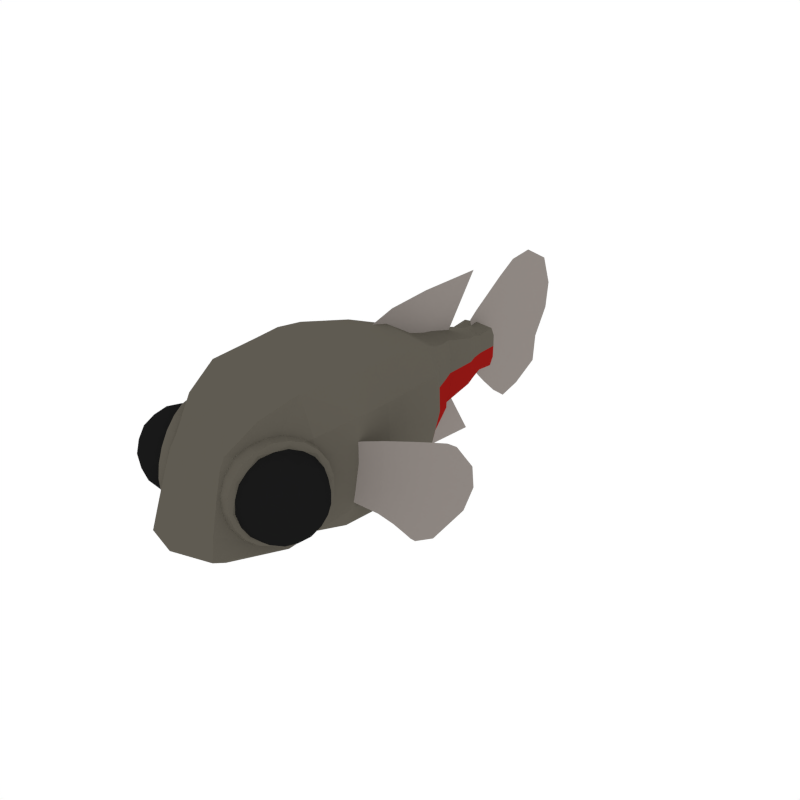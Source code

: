 # Source: Tetra.blend  (saved by Blender 2.79.0; exported with 4.5.12 LTS)
import bpy
from mathutils import Matrix  # noqa: F401  (used for matrix-valued properties, if any)

bpy.ops.wm.read_factory_settings(use_empty=True)
scene = bpy.context.scene
scene.name = 'Scene'

# ---- collections
col_collection_1 = bpy.data.collections.new('Collection 1'); scene.collection.children.link(col_collection_1)

# ---- materials (node trees are filled in below, after node groups)
mat_tetra_fins = bpy.data.materials.new('Tetra_Fins')
mat_tetra_fins.alpha_threshold = 0.0
mat_tetra_fins.diffuse_color = (0.2756, 0.2455, 0.2261, 1.0)
mat_tetra_fins.roughness = 0.5
mat_tetra_main = bpy.data.materials.new('Tetra_Main')
mat_tetra_main.alpha_threshold = 0.0
mat_tetra_main.diffuse_color = (0.1155, 0.1048, 0.08395, 1.0)
mat_tetra_main.roughness = 0.5
mat_tetra_light = bpy.data.materials.new('Tetra_Light')
mat_tetra_light.alpha_threshold = 0.0
mat_tetra_light.diffuse_color = (0.2756, 0.008859, 0.007278, 1.0)
mat_tetra_light.roughness = 0.5
mat_eyes = bpy.data.materials.new('Eyes')
mat_eyes.alpha_threshold = 0.0
mat_eyes.diffuse_color = (0.009965, 0.009965, 0.009965, 1.0)
mat_eyes.roughness = 0.5

# ---- material node trees

# ---- world
world_world = bpy.data.worlds.new('World'); scene.world = world_world
world_world.color = (1.0, 1.0, 1.0)
world_world.use_sun_shadow = False
world_world.sun_shadow_jitter_overblur = 0.0
world_world.cycles.sampling_method = 'NONE'
world_world.cycles.sample_map_resolution = 256

# ---- meshes
me_cube_126 = bpy.data.meshes.new('Cube.126')
me_cube_126.from_pydata([(1.296, 0.001064, 0.2494), (1.298, -0.02395, -0.281), (1.073, -0.1865, -0.654), (1.343, 0.01513, -0.0847), (1.161, -0.125, -0.5571), (1.345, 0.02433, 0.0825), (1.047, -0.1589, 0.2455), (1.039, -0.1707, 0.1114), (0.979, -0.2336, -0.3886), (1.028, -0.1835, -0.01468), (0.9508, -0.2587, -0.5264), (1.012, -0.201, -0.1581), (0.7085, -0.364, 0.2151), (0.7074, -0.3701, 0.1061), (0.7071, -0.38, -0.08896), (0.714, -0.384, -0.2603), (0.7025, -0.3971, -0.3728), (0.7065, -0.3754, 0.01239), (1.107, -0.1657, -0.6762), (1.431, 0.05782, -0.3519), (1.472, 0.105, 0.05804), (1.359, 0.0407, 0.2243), (1.489, 0.1061, -0.1308), (1.232, -0.08355, -0.6381), (1.08, -0.1728, -0.4745), (1.192, -0.08001, -0.04412), (1.03, -0.2121, -0.6071), (1.16, -0.1091, -0.2148), (1.205, -0.06473, 0.1019), (1.202, -0.05927, 0.2494), (0.8569, -0.3048, -0.3127), (0.8632, -0.2852, 0.004026), (0.8694, -0.2698, 0.2351), (0.8405, -0.3218, -0.4393), (0.8597, -0.2934, -0.1148), (0.8665, -0.2777, 0.1122), (0.5605, -0.4671, -0.2196), (0.554, -0.4597, 0.01559), (0.5939, -0.4291, 0.1846), (0.5902, -0.4565, -0.3198), (0.5546, -0.4637, -0.07182), (0.5548, -0.4552, 0.09639), (-1.296, 0.001064, 0.2494), (-1.298, -0.02395, -0.281), (-1.073, -0.1865, -0.654), (-1.343, 0.01513, -0.0847), (-1.161, -0.125, -0.5571), (-1.345, 0.02433, 0.0825), (-1.047, -0.1589, 0.2455), (-1.039, -0.1707, 0.1114), (-0.979, -0.2336, -0.3886), (-1.028, -0.1835, -0.01468), (-0.9508, -0.2587, -0.5264), (-1.012, -0.201, -0.1581), (-0.7085, -0.364, 0.2151), (-0.7074, -0.3701, 0.1061), (-0.7071, -0.38, -0.08896), (-0.714, -0.384, -0.2603), (-0.7025, -0.3971, -0.3728), (-0.7065, -0.3754, 0.01239), (-1.107, -0.1657, -0.6762), (-1.431, 0.05782, -0.3519), (-1.472, 0.105, 0.05804), (-1.359, 0.0407, 0.2243), (-1.489, 0.1061, -0.1308), (-1.232, -0.08355, -0.6381), (-1.08, -0.1728, -0.4745), (-1.192, -0.08001, -0.04412), (-1.03, -0.2121, -0.6071), (-1.16, -0.1091, -0.2148), (-1.205, -0.06473, 0.1019), (-1.202, -0.05927, 0.2494), (-0.8569, -0.3048, -0.3127), (-0.8632, -0.2852, 0.004026), (-0.8694, -0.2698, 0.2351), (-0.8405, -0.3218, -0.4393), (-0.8597, -0.2934, -0.1148), (-0.8665, -0.2777, 0.1122), (-0.5605, -0.4671, -0.2196), (-0.554, -0.4597, 0.01559), (-0.5939, -0.4291, 0.1846), (-0.5902, -0.4565, -0.3198), (-0.5546, -0.4637, -0.07182), (-0.5548, -0.4552, 0.09639), (0.3412, 1.153, -0.2159), (0.6873, -0.29, 0.426), (0.4696, -1.121, 0.3389), (0.1711, 1.998, -0.101), (0.1711, 1.998, 0.1111), (0.5706, -1.036, -0.2071), (0.6579, -0.4039, -0.4111), (0.3445, 1.113, 0.2385), (0.5624, 0.7424, -0.3347), (0.5506, -0.29, 0.7385), (0.5969, -0.7556, -0.2917), (0.3282, -1.644, -0.197), (0.5799, -1.101, -0.4889), (0.3872, -1.177, 0.6176), (0.2246, 1.77, -0.1336), (0.2824, 1.231, -0.3821), (0.2902, 1.113, 0.4124), (0.1711, 2.215, -0.111), (0.1634, 1.998, 0.1906), (0.1634, 1.998, -0.1805), (0.5806, -0.4344, -0.6038), (0.7027, -0.01589, -0.4129), (0.5624, 0.7937, 0.3272), (0.6109, -0.8051, 0.3961), (0.2854, -1.494, 0.2875), (0.2246, 1.77, 0.1437), (0.1711, 2.215, 0.1212), (0.7027, -0.01589, 0.4302), (0.1711, 1.998, 0.00507), (0.5436, -0.9803, 0.07975), (0.6875, -0.4263, 0.009114), (0.3444, 1.108, 0.005423), (0.5764, -0.781, -0.4846), (0.4932, -0.8227, 0.7506), (0.4568, 0.6846, -0.5685), (0.4568, 0.7794, 0.588), (0.2752, -1.435, 0.3801), (0.3552, -1.564, -0.4729), (0.2031, 1.77, -0.2375), (0.2035, 1.77, 0.2477), (0.1634, 2.182, -0.1981), (0.1634, 2.182, 0.2082), (0.5627, -0.03982, -0.6545), (0.5627, -0.01589, 0.7463), (0.5624, 0.8512, -0.05242), (0.6109, -0.7958, 0.02948), (0.3006, -1.55, 0.1213), (0.2246, 1.77, 0.00507), (0.1711, 2.218, 0.00507), (0.721, -0.02286, 0.006971), (0.2208, 1.442, -0.1823), (0.2234, 1.442, 0.1925), (0.1815, 1.442, -0.3223), (0.1872, 1.442, 0.3323), (0.2237, 1.442, 0.005077), (0.3552, -1.695, -0.4066), (0.6753, 0.2433, 0.4131), (0.6753, 0.2433, -0.3984), (0.54, 0.2187, -0.6266), (0.54, 0.2433, 0.7173), (0.6785, 0.2422, 0.007066), (0.2355, 1.305, 0.3576), (0.2769, 1.329, -0.1885), (0.2769, 1.305, 0.207), (0.2355, 1.377, -0.3338), (0.2769, 1.302, 0.005631), (0.1905, 1.875, -0.1227), (0.1905, 1.875, 0.1328), (0.1772, 1.875, 0.2287), (0.1772, 1.875, -0.2185), (0.1905, 1.875, 0.00507), (-0.3412, 1.153, -0.2159), (-0.6873, -0.29, 0.426), (0.0, -1.085, -0.5523), (0.0, -0.4464, -0.7294), (0.0, -0.4263, 0.8498), (0.0, -1.186, 0.6797), (-0.4696, -1.121, 0.3389), (0.0, 1.998, 0.2171), (-3.335e-10, 1.257, -0.4359), (-2.611e-10, 1.113, 0.4681), (-0.1711, 1.998, -0.101), (0.0, 1.998, -0.207), (-0.1711, 1.998, 0.1111), (-0.5706, -1.036, -0.2071), (0.0, -1.781, -0.1612), (-0.6579, -0.4039, -0.4111), (-0.3445, 1.113, 0.2385), (0.0, 0.6701, -0.6491), (0.0, 0.7794, 0.6703), (-0.5624, 0.7424, -0.3347), (-0.5506, -0.29, 0.7385), (-0.5969, -0.7556, -0.2917), (0.0, -0.8278, -0.5723), (0.0, -0.8205, 0.8414), (-0.3282, -1.644, -0.197), (0.0, -1.629, -0.4421), (0.0, -1.491, 0.4136), (-0.5799, -1.101, -0.4889), (-0.3872, -1.177, 0.6176), (-2.908e-11, 1.77, -0.2722), (0.0, 1.77, 0.2823), (-0.2246, 1.77, -0.1336), (-0.2824, 1.231, -0.3821), (-0.2902, 1.113, 0.4124), (0.0, 2.155, -0.2271), (0.0, 2.155, 0.2372), (-0.1711, 2.215, -0.111), (-0.1634, 1.998, 0.1906), (-0.1634, 1.998, -0.1805), (-0.5806, -0.4344, -0.6038), (0.0, -0.01589, 0.8515), (0.0, -0.03982, -0.7597), (-0.7027, -0.01589, -0.4129), (-0.5624, 0.7937, 0.3272), (-0.6109, -0.8051, 0.3961), (-0.2854, -1.494, 0.2875), (-0.2246, 1.77, 0.1437), (-0.1711, 2.215, 0.1212), (0.0, 2.212, -0.1843), (-0.7027, -0.01589, 0.4302), (-0.1711, 1.998, 0.00507), (0.0, 2.244, -0.1128), (-0.5436, -0.9803, 0.07975), (0.0, -1.666, 0.1331), (-0.6875, -0.4263, 0.009114), (-0.3444, 1.108, 0.005423), (-0.5764, -0.781, -0.4846), (-0.4932, -0.8227, 0.7506), (-0.4568, 0.6846, -0.5685), (-0.4568, 0.7794, 0.588), (-0.2752, -1.435, 0.3801), (-0.3552, -1.564, -0.4729), (-0.2031, 1.77, -0.2375), (-0.2035, 1.77, 0.2477), (-0.1634, 2.182, -0.1981), (-0.1634, 2.182, 0.2082), (0.0, 2.247, 0.004048), (0.0, 2.244, 0.1208), (-0.5627, -0.03982, -0.6545), (-0.5627, -0.01589, 0.7463), (-0.5624, 0.8512, -0.05242), (-0.6109, -0.7958, 0.02948), (-0.3006, -1.55, 0.1213), (-0.2246, 1.77, 0.00507), (-0.1711, 2.218, 0.00507), (0.0, 2.212, 0.2045), (-0.721, -0.02286, 0.006971), (-0.2208, 1.442, -0.1823), (-4.207e-10, 1.442, -0.3675), (-3.415e-10, 1.442, 0.3781), (-0.2234, 1.442, 0.1925), (-0.1815, 1.442, -0.3223), (-0.1872, 1.442, 0.3323), (-0.2237, 1.442, 0.005077), (0.0, -1.817, -0.3854), (-0.3552, -1.695, -0.4066), (0.0, -1.585, 0.3051), (0.0, 0.2433, 0.8187), (0.0, 0.2187, -0.7279), (-0.6753, 0.2433, 0.4131), (-0.6753, 0.2433, -0.3984), (-0.54, 0.2187, -0.6266), (-0.54, 0.2433, 0.7173), (-0.6785, 0.2422, 0.007066), (-0.2355, 1.305, 0.3576), (-0.2769, 1.329, -0.1885), (-4.349e-10, 1.393, -0.3808), (-4.349e-10, 1.305, 0.4059), (-0.2769, 1.305, 0.207), (-0.2355, 1.377, -0.3338), (-0.2769, 1.302, 0.005631), (0.0, 1.875, 0.2606), (-0.1905, 1.875, -0.1227), (0.0, 1.875, -0.2505), (-0.1905, 1.875, 0.1328), (-0.1772, 1.875, 0.2287), (-0.1772, 1.875, -0.2185), (-0.1905, 1.875, 0.00507), (-0.00161, 2.22, -0.2863), (-0.00161, 2.22, 0.1132), (-0.00161, 2.207, 0.2216), (-0.00161, 2.238, -0.2122), (-0.00161, 2.148, 0.3664), (-0.00161, 2.235, -0.1086), (-0.00161, 2.179, 0.3128), (-0.00161, 2.2, -0.3569), (-0.00161, 2.229, 0.003907), (-0.00161, 2.536, 0.6126), (-0.00161, 2.761, -0.4198), (-0.00161, 2.815, 0.4321), (-0.00161, 2.609, -0.5447), (-0.00161, 2.773, -0.2126), (-0.00161, 2.873, 0.2061), (-0.00161, 2.656, 0.5813), (-0.00161, 2.499, -0.6495), (-0.00161, 2.858, 0.0001647), (-0.00161, 2.137, -0.2747), (-0.00161, 2.186, -0.1517), (-0.00161, 2.169, 0.005027), (-0.00161, 2.125, 0.1618), (-0.00161, 2.049, 0.2924), (-0.00161, 2.681, -0.7785), (-0.00161, 3.232, -0.5668), (-0.00161, 3.425, -0.002458), (-0.00161, 3.34, 0.5829), (-0.00161, 2.749, 0.7318), (-0.00161, 2.068, 0.2209), (-0.00161, 3.022, 0.7579), (-0.00161, 2.15, 0.08588), (-0.00161, 3.457, 0.2717), (-0.00161, 2.181, -0.07528), (-0.00161, 3.257, -0.2833), (-0.00161, 2.151, -0.2058), (-0.00161, 2.928, -0.7227), (-0.00161, 2.352, -0.3912), (-0.00161, 2.397, -0.1513), (-0.00161, 2.418, 0.1501), (-0.00161, 2.354, 0.426), (-0.00161, 2.316, 0.4726), (-0.00161, 2.32, -0.4807), (-0.00161, 2.395, -0.2943), (-0.00161, 2.417, 0.002412), (-0.00161, 2.4, 0.3041), (-1.894e-10, 1.525, -0.4301), (-1.894e-10, 1.592, -0.6497), (-1.894e-10, 1.459, -0.2106), (-1.894e-10, 1.658, -0.8692), (-4.798e-11, 1.887, -0.6617), (-4.798e-11, 1.743, -0.4231), (-3.263e-10, 1.306, -0.638), (-3.263e-10, 1.315, -0.4369), (-2.608e-10, 0.8411, -0.3951), (-2.608e-10, 0.6319, -0.5079), (-4.024e-10, 0.9492, -0.5928), (-4.024e-10, 1.08, -0.4201), (-4.024e-10, 1.211, -0.2474), (-3.263e-10, 1.324, -0.2358), (-4.798e-11, 1.599, -0.1845), (-2.608e-10, 1.05, -0.2824), (-4.024e-10, 0.8183, -0.7655), (-3.263e-10, 1.297, -0.839), (-4.798e-11, 2.031, -0.9003), (-2.608e-10, 0.4227, -0.6206), (-2.608e-10, 0.4493, 0.6878), (-4.798e-11, 2.077, 0.8079), (-3.263e-10, 1.341, 0.8192), (-4.024e-10, 0.8572, 0.7931), (-2.608e-10, 1.041, 0.2895), (-4.798e-11, 1.577, 0.1381), (-3.263e-10, 1.309, 0.2162), (-4.024e-10, 1.197, 0.2389), (-4.024e-10, 1.084, 0.4236), (-4.024e-10, 0.9705, 0.6084), (-2.608e-10, 0.6464, 0.555), (-2.608e-10, 0.8435, 0.4223), (-3.263e-10, 1.319, 0.4172), (-3.263e-10, 1.33, 0.6182), (-4.798e-11, 1.743, 0.3614), (-4.798e-11, 1.91, 0.5847), (-1.894e-10, 1.703, 0.8136), (-1.894e-10, 1.44, 0.1778), (-1.894e-10, 1.616, 0.6017), (-1.894e-10, 1.528, 0.3897), (0.9041, -1.247, 0.1644), (0.8798, -0.9832, 0.1797), (0.8623, -1.364, 0.1097), (0.8799, -1.357, -0.02524), (0.9327, -1.234, -0.05392), (0.7991, -0.8735, 0.1753), (0.6405, -1.208, 0.3868), (0.5478, -1.511, 0.1027), (0.649, -1.365, -0.284), (0.8045, -0.9706, -0.2395), (0.7057, -0.886, 0.2737), (0.5321, -1.288, 0.368), (0.483, -1.511, -0.01721), (0.6241, -1.249, -0.3443), (0.7638, -0.8608, -0.1698), (0.7187, -1.037, -0.3146), (0.7326, -1.168, -0.3259), (0.5497, -1.431, -0.2262), (0.5764, -1.499, -0.1156), (0.4926, -1.456, 0.2099), (0.5728, -1.398, 0.2983), (0.6281, -1.076, 0.3869), (0.7287, -1.003, 0.3389), (0.769, -0.8156, 0.05975), (0.8286, -0.8607, -0.0499), (0.8944, -1.038, -0.1627), (0.9005, -1.171, -0.1659), (0.8245, -1.235, -0.254), (0.7717, -1.357, -0.2254), (0.795, -1.416, -0.1085), (0.699, -1.491, -0.05657), (0.6813, -1.499, 0.07834), (0.7596, -1.431, 0.1613), (0.7063, -1.385, 0.274), (0.9093, -0.9704, -0.04555), (0.9304, -1.035, 0.06846), (0.9477, -1.167, 0.06326), (0.7481, -1.268, 0.3287), (0.8433, -1.196, 0.2707), (0.8363, -1.064, 0.2808), (0.5841, -1.239, -0.3719), (0.4919, -1.439, -0.2521), (0.6789, -0.9998, -0.3471), (0.4316, -1.526, -0.0186), (0.4855, -1.281, 0.404), (0.7369, -0.7521, 0.06531), (0.7394, -0.8123, -0.1853), (0.5798, -1.042, 0.4299), (0.6759, -0.8398, 0.3006), (0.4288, -1.466, 0.2327), (0.6713, -0.7496, -0.2159), (0.3264, -1.477, 0.2471), (0.6016, -0.7795, 0.3228), (0.496, -1.227, -0.4181), (0.4946, -1.005, 0.4669), (0.6014, -0.96, -0.39), (0.3294, -1.544, -0.03284), (0.6696, -0.6817, 0.06065), (0.3957, -1.447, -0.2908), (0.3894, -1.271, 0.438), (0.8863, -1.31, 0.1437), (0.8661, -1.025, 0.232), (0.6993, -1.235, 0.364), (0.8462, -0.9235, 0.1755), (0.9102, -1.006, -0.1041), (0.8733, -1.369, 0.04203), (0.6163, -1.51, 0.09699), (0.9111, -1.299, -0.04573), (0.7118, -1.369, -0.2565), (0.8539, -1.006, -0.2081), (0.7528, -0.8713, 0.2259), (0.5834, -1.246, 0.3852), (0.5099, -1.517, 0.04574), (0.633, -1.311, -0.3215), (0.7838, -0.9112, -0.2119), (0.7346, -1.33, 0.3035), (0.9321, -1.204, 0.1189), (0.785, -1.036, 0.3175), (0.8749, -0.9111, -0.04352), (0.9474, -1.197, 0.001751), (0.6974, -1.499, 0.01157), (0.6405, -1.4, 0.2872), (0.8059, -1.299, -0.2403), (0.6411, -1.5, -0.09248), (0.7854, -1.198, -0.2957), (0.7968, -0.8523, -0.1102), (0.715, -0.9411, 0.3137), (0.5471, -1.348, 0.3377), (0.5252, -1.51, -0.07136), (0.677, -1.206, -0.3419), (0.7311, -0.8343, -0.1786), (0.5855, -1.236, -0.3567), (0.4406, -1.507, -0.02098), (0.4915, -1.276, 0.3775), (0.671, -0.8603, 0.28), (0.6768, -1.012, -0.3313), (0.7665, -1.0, -0.2807), (0.7277, -1.105, -0.324), (0.5007, -1.425, -0.2407), (0.6018, -1.4, -0.2599), (0.5636, -1.471, -0.1713), (0.4411, -1.45, 0.2155), (0.5207, -1.49, 0.156), (0.5339, -1.43, 0.2592), (0.5829, -1.052, 0.4008), (0.6355, -1.144, 0.392), (0.682, -1.037, 0.3667), (0.7305, -0.7799, 0.05826), (0.7877, -0.8417, 0.1213), (0.8033, -0.835, 0.00251), (0.9019, -1.101, -0.1667), (0.9221, -1.205, -0.1093), (0.865, -1.205, -0.2149), (0.7859, -1.389, -0.1719), (0.843, -1.388, -0.06629), (0.7475, -1.459, -0.08282), (0.721, -1.471, 0.1195), (0.8164, -1.4, 0.1361), (0.7341, -1.411, 0.2228), (0.9243, -0.9995, 0.009041), (0.9088, -1.006, 0.1279), (0.9446, -1.103, 0.06645), (0.7969, -1.235, 0.3048), (0.8792, -1.223, 0.2181), (0.8434, -1.127, 0.2795), (0.7368, -0.7868, -0.1957), (0.5707, -1.241, -0.3919), (0.4098, -1.546, -0.01943), (0.4671, -1.285, 0.43), (0.6696, -0.8157, 0.32), (0.6715, -0.9868, -0.3655), (0.4735, -1.453, -0.2667), (0.4069, -1.482, 0.2478), (0.5675, -1.031, 0.4576), (0.7345, -0.7225, 0.06981), (0.6326, -1.119, -0.3762), (0.5363, -1.349, -0.3316), (0.4555, -1.5, -0.1442), (0.7167, -0.8931, -0.2838), (0.4221, -1.515, 0.1115), (0.4505, -1.386, 0.3339), (0.5299, -1.162, 0.4378), (0.7128, -0.7778, 0.1914), (0.7463, -0.7633, -0.06458), (0.6302, -0.9303, 0.3833), (0.5743, -0.7065, -0.241), (0.3906, -1.203, -0.4476), (0.2196, -1.532, -0.05253), (0.2821, -1.248, 0.437), (0.5026, -0.737, 0.3172), (0.4999, -0.9264, -0.4175), (0.2881, -1.432, -0.3196), (0.2165, -1.462, 0.2385), (0.3914, -0.971, 0.467), (0.5733, -0.6355, 0.04467), (0.6798, -0.6945, -0.0834), (0.6448, -0.8404, -0.3228), (0.3188, -1.531, 0.1121), (0.3504, -1.388, 0.3599), (0.5506, -0.8803, 0.4149), (0.6428, -0.7104, 0.2011), (0.5491, -1.094, -0.4207), (0.4441, -1.348, -0.3767), (0.439, -1.139, 0.4756), (0.3558, -1.516, -0.1722), (0.9241, -1.281, 0.05365), (0.8023, -0.9523, 0.2627), (0.6441, -1.319, 0.3486), (0.5993, -1.523, -0.0026), (0.7294, -1.282, -0.3046), (0.8553, -0.9294, -0.1417), (0.8225, -1.329, 0.234), (0.9156, -1.114, 0.1834), (0.7509, -1.136, 0.3569), (0.8751, -0.9064, 0.0685), (0.9468, -1.1, -0.05442), (0.7962, -1.449, 0.02739), (0.6315, -1.471, 0.2009), (0.873, -1.307, -0.1508), (0.6819, -1.449, -0.1839), (0.8322, -1.1, -0.2651), (0.7139, -0.8076, 0.1769), (0.7455, -0.7939, -0.06405), (0.5423, -1.169, 0.4078), (0.6366, -0.9502, 0.3565), (0.4412, -1.499, 0.1013), (0.4679, -1.378, 0.3106), (0.5495, -1.343, -0.3166), (0.4725, -1.485, -0.1382), (0.7184, -0.9149, -0.2709), (0.6396, -1.128, -0.3587), (0.7089, -0.7498, 0.2039), (0.7445, -0.7345, -0.06809), (0.5144, -1.159, 0.4659), (0.621, -0.912, 0.408), (0.3997, -1.534, 0.1189), (0.4299, -1.396, 0.3555), (0.5203, -1.358, -0.3501), (0.4351, -1.518, -0.1528), (0.7122, -0.8731, -0.2995), (0.622, -1.114, -0.3957), (0.5454, -0.6653, 0.1907), (0.5838, -0.6488, -0.1046), (0.3336, -1.111, 0.4761), (0.4497, -0.8419, 0.413), (0.2086, -1.519, 0.09812), (0.2415, -1.369, 0.3558), (0.3378, -1.329, -0.4072), (0.247, -1.502, -0.1972), (0.546, -0.8014, -0.35), (0.4451, -1.066, -0.4484), (-0.9041, -1.247, 0.1644), (-0.8798, -0.9832, 0.1797), (-0.8623, -1.364, 0.1097), (-0.8799, -1.357, -0.02524), (-0.9327, -1.234, -0.05392), (-0.7991, -0.8735, 0.1753), (-0.6405, -1.208, 0.3868), (-0.5478, -1.511, 0.1027), (-0.649, -1.365, -0.284), (-0.8045, -0.9706, -0.2395), (-0.7057, -0.886, 0.2737), (-0.5321, -1.288, 0.368), (-0.483, -1.511, -0.01721), (-0.6241, -1.249, -0.3443), (-0.7638, -0.8608, -0.1698), (-0.7187, -1.037, -0.3146), (-0.7326, -1.168, -0.3259), (-0.5496, -1.431, -0.2262), (-0.5764, -1.499, -0.1156), (-0.4926, -1.456, 0.2099), (-0.5728, -1.398, 0.2983), (-0.6281, -1.076, 0.3869), (-0.7287, -1.003, 0.3389), (-0.769, -0.8156, 0.05975), (-0.8286, -0.8607, -0.0499), (-0.8944, -1.038, -0.1627), (-0.9005, -1.171, -0.1659), (-0.8245, -1.235, -0.254), (-0.7717, -1.357, -0.2254), (-0.7949, -1.416, -0.1085), (-0.699, -1.491, -0.05657), (-0.6813, -1.499, 0.07834), (-0.7596, -1.431, 0.1613), (-0.7063, -1.385, 0.274), (-0.9093, -0.9704, -0.04555), (-0.9304, -1.035, 0.06846), (-0.9477, -1.167, 0.06326), (-0.7481, -1.268, 0.3287), (-0.8433, -1.196, 0.2707), (-0.8363, -1.064, 0.2808), (-0.5841, -1.239, -0.3719), (-0.4919, -1.439, -0.2521), (-0.6789, -0.9998, -0.3471), (-0.4316, -1.526, -0.0186), (-0.4855, -1.281, 0.404), (-0.7369, -0.7521, 0.06531), (-0.7394, -0.8123, -0.1853), (-0.5798, -1.042, 0.4299), (-0.6759, -0.8398, 0.3006), (-0.4288, -1.466, 0.2327), (-0.6712, -0.7496, -0.2159), (-0.3263, -1.477, 0.2471), (-0.6016, -0.7795, 0.3228), (-0.4959, -1.227, -0.4181), (-0.4946, -1.005, 0.4669), (-0.6014, -0.96, -0.39), (-0.3294, -1.544, -0.03284), (-0.6696, -0.6817, 0.06065), (-0.3957, -1.447, -0.2908), (-0.3894, -1.271, 0.438), (-0.8863, -1.31, 0.1437), (-0.8661, -1.025, 0.232), (-0.6993, -1.235, 0.364), (-0.8462, -0.9235, 0.1755), (-0.9102, -1.006, -0.1041), (-0.8733, -1.369, 0.04203), (-0.6163, -1.51, 0.09699), (-0.9111, -1.299, -0.04573), (-0.7117, -1.369, -0.2565), (-0.8539, -1.006, -0.2081), (-0.7528, -0.8713, 0.2259), (-0.5834, -1.246, 0.3852), (-0.5099, -1.517, 0.04574), (-0.633, -1.311, -0.3215), (-0.7838, -0.9112, -0.2119), (-0.7346, -1.33, 0.3035), (-0.9321, -1.204, 0.1189), (-0.785, -1.036, 0.3175), (-0.8749, -0.9111, -0.04352), (-0.9474, -1.197, 0.001751), (-0.6974, -1.499, 0.01157), (-0.6405, -1.4, 0.2872), (-0.8059, -1.299, -0.2403), (-0.6411, -1.5, -0.09248), (-0.7854, -1.198, -0.2957), (-0.7968, -0.8523, -0.1102), (-0.715, -0.9411, 0.3137), (-0.5471, -1.348, 0.3377), (-0.5252, -1.51, -0.07136), (-0.677, -1.206, -0.3419), (-0.731, -0.8343, -0.1786), (-0.5855, -1.236, -0.3567), (-0.4406, -1.507, -0.02098), (-0.4915, -1.276, 0.3775), (-0.671, -0.8603, 0.28), (-0.6768, -1.012, -0.3313), (-0.7665, -1.0, -0.2807), (-0.7277, -1.105, -0.324), (-0.5006, -1.425, -0.2407), (-0.6018, -1.4, -0.2599), (-0.5636, -1.471, -0.1713), (-0.4411, -1.45, 0.2155), (-0.5207, -1.49, 0.156), (-0.5339, -1.43, 0.2592), (-0.5829, -1.052, 0.4008), (-0.6355, -1.144, 0.392), (-0.682, -1.037, 0.3667), (-0.7305, -0.7799, 0.05826), (-0.7877, -0.8417, 0.1213), (-0.8033, -0.835, 0.00251), (-0.9019, -1.101, -0.1667), (-0.9221, -1.205, -0.1093), (-0.865, -1.205, -0.2149), (-0.7859, -1.389, -0.1719), (-0.843, -1.388, -0.06629), (-0.7475, -1.459, -0.08282), (-0.721, -1.471, 0.1195), (-0.8164, -1.4, 0.1361), (-0.7341, -1.411, 0.2228), (-0.9243, -0.9995, 0.009041), (-0.9088, -1.006, 0.1279), (-0.9446, -1.103, 0.06645), (-0.7969, -1.235, 0.3048), (-0.8792, -1.223, 0.2181), (-0.8434, -1.127, 0.2795), (-0.7368, -0.7868, -0.1957), (-0.5707, -1.241, -0.3919), (-0.4098, -1.546, -0.01943), (-0.4671, -1.285, 0.43), (-0.6696, -0.8157, 0.32), (-0.6715, -0.9868, -0.3655), (-0.4735, -1.453, -0.2667), (-0.4069, -1.482, 0.2478), (-0.5675, -1.031, 0.4576), (-0.7345, -0.7225, 0.06981), (-0.6326, -1.119, -0.3762), (-0.5363, -1.349, -0.3316), (-0.4555, -1.5, -0.1442), (-0.7167, -0.8931, -0.2838), (-0.4221, -1.515, 0.1115), (-0.4505, -1.386, 0.3339), (-0.5299, -1.162, 0.4378), (-0.7128, -0.7778, 0.1914), (-0.7463, -0.7633, -0.06458), (-0.6301, -0.9303, 0.3833), (-0.5743, -0.7065, -0.241), (-0.3906, -1.203, -0.4476), (-0.2196, -1.532, -0.05253), (-0.2821, -1.248, 0.437), (-0.5026, -0.737, 0.3172), (-0.4999, -0.9264, -0.4175), (-0.2881, -1.432, -0.3196), (-0.2165, -1.462, 0.2385), (-0.3914, -0.971, 0.467), (-0.5733, -0.6355, 0.04467), (-0.6798, -0.6945, -0.0834), (-0.6448, -0.8404, -0.3228), (-0.3188, -1.531, 0.1121), (-0.3504, -1.388, 0.3599), (-0.5506, -0.8803, 0.4149), (-0.6428, -0.7104, 0.2011), (-0.5491, -1.094, -0.4207), (-0.4441, -1.348, -0.3767), (-0.439, -1.139, 0.4756), (-0.3558, -1.516, -0.1722), (-0.9241, -1.281, 0.05365), (-0.8023, -0.9523, 0.2627), (-0.6441, -1.319, 0.3486), (-0.5993, -1.523, -0.0026), (-0.7294, -1.282, -0.3046), (-0.8553, -0.9294, -0.1417), (-0.8225, -1.329, 0.234), (-0.9156, -1.114, 0.1834), (-0.7509, -1.136, 0.3569), (-0.8751, -0.9064, 0.0685), (-0.9468, -1.1, -0.05442), (-0.7962, -1.449, 0.02739), (-0.6315, -1.471, 0.2009), (-0.873, -1.307, -0.1508), (-0.6819, -1.449, -0.1839), (-0.8322, -1.1, -0.2651), (-0.7139, -0.8076, 0.1769), (-0.7455, -0.7939, -0.06405), (-0.5423, -1.169, 0.4078), (-0.6366, -0.9502, 0.3565), (-0.4412, -1.499, 0.1013), (-0.4679, -1.378, 0.3106), (-0.5495, -1.343, -0.3166), (-0.4725, -1.485, -0.1382), (-0.7184, -0.9149, -0.2709), (-0.6396, -1.128, -0.3587), (-0.7089, -0.7498, 0.2039), (-0.7445, -0.7345, -0.06809), (-0.5144, -1.159, 0.4659), (-0.621, -0.912, 0.408), (-0.3997, -1.534, 0.1189), (-0.4299, -1.396, 0.3555), (-0.5203, -1.358, -0.3501), (-0.4351, -1.518, -0.1528), (-0.7122, -0.8731, -0.2995), (-0.622, -1.114, -0.3957), (-0.5454, -0.6653, 0.1907), (-0.5838, -0.6488, -0.1046), (-0.3336, -1.111, 0.4761), (-0.4497, -0.8419, 0.413), (-0.2086, -1.519, 0.09812), (-0.2415, -1.369, 0.3558), (-0.3378, -1.329, -0.4072), (-0.247, -1.502, -0.1972), (-0.546, -0.8014, -0.35), (-0.4451, -1.066, -0.4484)], [], [(8, 10, 26, 24), (9, 31, 34, 11), (9, 11, 27, 25), (11, 34, 30, 8), (11, 8, 24, 27), (7, 35, 31, 9), (7, 9, 25, 28), (5, 28, 25, 3), (5, 3, 22, 20), (6, 32, 35, 7), (6, 7, 28, 29), (4, 24, 26, 2), (4, 2, 18, 23), (3, 25, 27, 1), (3, 1, 19, 22), (0, 29, 28, 5), (0, 5, 20, 21), (1, 27, 24, 4), (1, 4, 23, 19), (13, 35, 32, 12), (13, 12, 38, 41), (15, 30, 34, 14), (15, 14, 40, 36), (16, 33, 30, 15), (16, 15, 36, 39), (14, 34, 31, 17), (14, 17, 37, 40), (17, 31, 35, 13), (17, 13, 41, 37), (75, 72, 50, 52), (68, 52, 50, 66), (76, 73, 51, 53), (69, 53, 51, 67), (72, 76, 53, 50), (66, 50, 53, 69), (73, 77, 49, 51), (67, 51, 49, 70), (67, 70, 47, 45), (64, 45, 47, 62), (77, 74, 48, 49), (70, 49, 48, 71), (68, 66, 46, 44), (60, 44, 46, 65), (69, 67, 45, 43), (61, 43, 45, 64), (70, 71, 42, 47), (62, 47, 42, 63), (66, 69, 43, 46), (65, 46, 43, 61), (77, 55, 54, 74), (83, 80, 54, 55), (72, 57, 56, 76), (78, 82, 56, 57), (75, 58, 57, 72), (81, 78, 57, 58), (76, 56, 59, 73), (82, 79, 59, 56), (73, 59, 55, 77), (79, 83, 55, 59), (134, 98, 131, 138), (84, 92, 118, 99), (134, 136, 122, 98), (85, 114, 133, 111), (85, 93, 117, 107), (85, 107, 129, 114), (94, 129, 113, 89), (157, 96, 121, 180), (85, 111, 127, 93), (158, 104, 116, 177), (158, 196, 126, 104), (159, 178, 117, 93), (86, 113, 129, 107), (160, 181, 120, 97), (160, 97, 117, 178), (86, 97, 120, 108), (86, 108, 130, 113), (256, 185, 123, 152), (162, 102, 125, 190), (163, 99, 118, 172), (233, 184, 122, 136), (164, 173, 119, 100), (234, 137, 123, 185), (146, 149, 115, 84), (150, 98, 122, 153), (87, 103, 124, 101), (150, 154, 131, 98), (258, 153, 122, 184), (166, 189, 124, 103), (203, 124, 189), (87, 101, 132, 112), (132, 221, 222, 110), (142, 243, 172, 118), (242, 195, 127, 143), (119, 143, 140, 106), (243, 142, 126, 196), (92, 141, 142, 118), (106, 140, 144, 128), (140, 143, 127, 111), (140, 111, 133, 144), (128, 144, 141, 92), (101, 206, 221, 132), (90, 105, 133, 114), (141, 105, 126, 142), (151, 152, 123, 109), (151, 109, 131, 154), (88, 112, 132, 110), (88, 110, 125, 102), (110, 222, 230, 125), (125, 230, 190), (124, 203, 206, 101), (157, 177, 116, 96), (141, 144, 133, 105), (180, 121, 139, 239), (89, 113, 130, 95), (159, 93, 127, 195), (169, 95, 130, 208), (90, 104, 126, 105), (90, 94, 116, 104), (91, 100, 119, 106), (91, 106, 128, 115), (135, 138, 131, 109), (135, 109, 123, 137), (84, 115, 128, 92), (147, 135, 137, 145), (147, 149, 138, 135), (252, 145, 137, 234), (251, 233, 136, 148), (146, 148, 136, 134), (90, 114, 94), (108, 120, 181, 241), (169, 239, 139, 95), (121, 96, 139), (96, 89, 95, 139), (86, 107, 117, 97), (94, 114, 129), (130, 108, 241, 208), (89, 96, 116, 94), (84, 99, 148, 146), (163, 251, 148, 99), (164, 100, 145, 252), (91, 115, 149, 147), (91, 147, 145, 100), (134, 138, 149, 146), (88, 151, 154, 112), (88, 102, 152, 151), (166, 103, 153, 258), (87, 112, 154, 150), (87, 150, 153, 103), (162, 256, 152, 102), (173, 242, 143, 119), (232, 238, 228, 186), (155, 187, 213, 174), (232, 186, 217, 236), (156, 204, 231, 209), (156, 199, 212, 175), (156, 209, 226, 199), (176, 168, 207, 226), (157, 180, 216, 182), (156, 175, 224, 204), (158, 177, 211, 194), (158, 194, 223, 196), (159, 175, 212, 178), (161, 199, 226, 207), (160, 183, 215, 181), (160, 178, 212, 183), (161, 200, 215, 183), (161, 207, 227, 200), (256, 260, 218, 185), (162, 190, 220, 192), (163, 172, 213, 187), (233, 236, 217, 184), (164, 188, 214, 173), (234, 185, 218, 237), (250, 155, 210, 255), (257, 261, 217, 186), (165, 191, 219, 193), (257, 186, 228, 262), (258, 184, 217, 261), (166, 193, 219, 189), (203, 189, 219), (165, 205, 229, 191), (229, 202, 222, 221), (246, 213, 172, 243), (242, 247, 224, 195), (214, 198, 244, 247), (243, 196, 223, 246), (174, 213, 246, 245), (198, 225, 248, 244), (244, 204, 224, 247), (244, 248, 231, 204), (225, 174, 245, 248), (191, 229, 221, 206), (170, 209, 231, 197), (245, 246, 223, 197), (259, 201, 218, 260), (259, 262, 228, 201), (167, 202, 229, 205), (167, 192, 220, 202), (202, 220, 230, 222), (220, 190, 230), (219, 191, 206, 203), (157, 182, 211, 177), (245, 197, 231, 248), (180, 239, 240, 216), (168, 179, 227, 207), (159, 195, 224, 175), (169, 208, 227, 179), (170, 197, 223, 194), (170, 194, 211, 176), (171, 198, 214, 188), (171, 210, 225, 198), (235, 201, 228, 238), (235, 237, 218, 201), (155, 174, 225, 210), (253, 249, 237, 235), (253, 235, 238, 255), (252, 234, 237, 249), (251, 254, 236, 233), (250, 232, 236, 254), (170, 176, 209), (200, 241, 181, 215), (169, 179, 240, 239), (216, 240, 182), (182, 240, 179, 168), (161, 183, 212, 199), (176, 226, 209), (227, 208, 241, 200), (168, 176, 211, 182), (155, 250, 254, 187), (163, 187, 254, 251), (164, 252, 249, 188), (171, 253, 255, 210), (171, 188, 249, 253), (232, 250, 255, 238), (167, 205, 262, 259), (167, 259, 260, 192), (166, 258, 261, 193), (165, 257, 262, 205), (165, 193, 261, 257), (162, 192, 260, 256), (173, 214, 247, 242), (306, 271, 264, 301), (281, 297, 263, 270), (304, 270, 263, 299), (282, 295, 268, 266), (305, 266, 268, 300), (293, 284, 265, 264), (301, 264, 265, 307), (297, 282, 266, 263), (299, 263, 266, 305), (288, 280, 277, 294), (306, 301, 277, 280), (298, 275, 273, 287), (295, 283, 271, 268), (273, 275, 299, 305), (300, 268, 271, 306), (291, 285, 267, 269), (302, 269, 267, 303), (284, 291, 269, 265), (307, 265, 269, 302), (289, 274, 278, 292), (307, 302, 278, 274), (292, 278, 272, 290), (302, 303, 272, 278), (296, 276, 280, 288), (300, 306, 280, 276), (294, 277, 274, 289), (301, 307, 274, 277), (287, 273, 276, 296), (305, 300, 276, 273), (286, 279, 275, 298), (304, 299, 275, 279), (326, 311, 309, 312), (313, 308, 310, 322), (312, 309, 308, 313), (318, 317, 316, 319), (314, 318, 319, 315), (324, 327, 317, 318), (325, 324, 318, 314), (309, 314, 315, 308), (308, 315, 321, 310), (311, 325, 314, 309), (315, 319, 320, 321), (319, 316, 323, 320), (336, 335, 332, 339), (340, 334, 335, 336), (347, 345, 334, 340), (344, 346, 341, 330), (346, 347, 340, 341), (330, 341, 337, 331), (341, 340, 336, 337), (331, 337, 338, 328), (337, 336, 339, 338), (343, 342, 347, 346), (329, 343, 346, 344), (342, 333, 345, 347), (348, 408, 513, 424), (348, 424, 520, 471), (348, 471, 519, 408), (349, 411, 514, 409), (349, 409, 520, 468), (349, 468, 522, 411), (350, 413, 513, 408), (350, 408, 519, 465), (350, 465, 524, 413), (351, 415, 513, 413), (351, 413, 524, 462), (351, 462, 526, 415), (352, 427, 513, 415), (352, 415, 526, 459), (352, 459, 523, 427), (353, 418, 514, 411), (353, 411, 522, 456), (353, 456, 529, 418), (354, 419, 515, 410), (354, 410, 521, 453), (354, 453, 531, 419), (355, 420, 516, 414), (355, 414, 525, 450), (355, 450, 533, 420), (356, 421, 517, 416), (356, 416, 527, 447), (356, 447, 535, 421), (357, 422, 518, 417), (357, 417, 528, 444), (357, 444, 537, 422), (358, 434, 514, 418), (358, 418, 529, 442), (358, 442, 532, 434), (359, 435, 515, 419), (359, 419, 531, 441), (359, 441, 534, 435), (360, 436, 516, 420), (360, 420, 533, 440), (360, 440, 536, 436), (361, 437, 517, 421), (361, 421, 535, 439), (361, 439, 538, 437), (362, 433, 518, 422), (362, 422, 537, 438), (362, 438, 530, 433), (363, 443, 537, 444), (363, 444, 528, 445), (363, 445, 538, 443), (364, 445, 528, 432), (364, 432, 517, 437), (364, 437, 538, 445), (365, 446, 535, 447), (365, 447, 527, 448), (365, 448, 536, 446), (366, 448, 527, 431), (366, 431, 516, 436), (366, 436, 536, 448), (367, 449, 533, 450), (367, 450, 525, 451), (367, 451, 534, 449), (368, 451, 525, 429), (368, 429, 515, 435), (368, 435, 534, 451), (369, 452, 531, 453), (369, 453, 521, 454), (369, 454, 532, 452), (370, 454, 521, 425), (370, 425, 514, 434), (370, 434, 532, 454), (371, 455, 529, 456), (371, 456, 522, 457), (371, 457, 530, 455), (372, 457, 522, 426), (372, 426, 518, 433), (372, 433, 530, 457), (373, 412, 523, 458), (373, 458, 528, 417), (373, 417, 518, 412), (374, 458, 523, 459), (374, 459, 526, 460), (374, 460, 528, 458), (375, 460, 526, 430), (375, 430, 517, 432), (375, 432, 528, 460), (376, 430, 526, 461), (376, 461, 527, 416), (376, 416, 517, 430), (377, 461, 526, 462), (377, 462, 524, 463), (377, 463, 527, 461), (378, 463, 524, 428), (378, 428, 516, 431), (378, 431, 527, 463), (379, 428, 524, 464), (379, 464, 525, 414), (379, 414, 516, 428), (380, 464, 524, 465), (380, 465, 519, 466), (380, 466, 525, 464), (381, 466, 519, 423), (381, 423, 515, 429), (381, 429, 525, 466), (382, 426, 522, 467), (382, 467, 523, 412), (382, 412, 518, 426), (383, 467, 522, 468), (383, 468, 520, 469), (383, 469, 523, 467), (384, 469, 520, 424), (384, 424, 513, 427), (384, 427, 523, 469), (385, 423, 519, 470), (385, 470, 521, 410), (385, 410, 515, 423), (386, 470, 519, 471), (386, 471, 520, 472), (386, 472, 521, 470), (387, 472, 520, 409), (387, 409, 514, 425), (387, 425, 521, 472), (388, 483, 538, 439), (388, 439, 535, 484), (388, 484, 545, 474), (388, 474, 548, 483), (389, 484, 535, 446), (389, 446, 536, 485), (389, 485, 546, 479), (389, 479, 545, 484), (390, 486, 537, 443), (390, 443, 538, 483), (390, 483, 548, 478), (390, 478, 547, 486), (391, 485, 536, 440), (391, 440, 533, 487), (391, 487, 543, 475), (391, 475, 546, 485), (392, 488, 534, 441), (392, 441, 531, 489), (392, 489, 541, 476), (392, 476, 544, 488), (393, 490, 529, 455), (393, 455, 530, 491), (393, 491, 540, 482), (393, 482, 539, 490), (394, 491, 530, 438), (394, 438, 537, 486), (394, 486, 547, 473), (394, 473, 540, 491), (395, 489, 531, 452), (395, 452, 532, 492), (395, 492, 542, 481), (395, 481, 541, 489), (396, 492, 532, 442), (396, 442, 529, 490), (396, 490, 539, 477), (396, 477, 542, 492), (397, 487, 533, 449), (397, 449, 534, 488), (397, 488, 544, 480), (397, 480, 543, 487), (398, 503, 540, 473), (398, 473, 547, 504), (398, 504, 557, 493), (398, 493, 550, 503), (399, 505, 543, 480), (399, 480, 544, 506), (399, 506, 554, 500), (399, 500, 553, 505), (400, 507, 542, 477), (400, 477, 539, 508), (400, 508, 549, 497), (400, 497, 552, 507), (401, 509, 548, 474), (401, 474, 545, 510), (401, 510, 555, 494), (401, 494, 558, 509), (402, 511, 541, 481), (402, 481, 542, 507), (402, 507, 552, 501), (402, 501, 551, 511), (403, 504, 547, 478), (403, 478, 548, 509), (403, 509, 558, 498), (403, 498, 557, 504), (404, 512, 546, 475), (404, 475, 543, 505), (404, 505, 553, 495), (404, 495, 556, 512), (405, 508, 539, 482), (405, 482, 540, 503), (405, 503, 550, 502), (405, 502, 549, 508), (406, 510, 545, 479), (406, 479, 546, 512), (406, 512, 556, 499), (406, 499, 555, 510), (407, 506, 544, 476), (407, 476, 541, 511), (407, 511, 551, 496), (407, 496, 554, 506), (559, 635, 724, 619), (559, 682, 731, 635), (559, 619, 730, 682), (560, 620, 725, 622), (560, 679, 731, 620), (560, 622, 733, 679), (561, 619, 724, 624), (561, 676, 730, 619), (561, 624, 735, 676), (562, 624, 724, 626), (562, 673, 735, 624), (562, 626, 737, 673), (563, 626, 724, 638), (563, 670, 737, 626), (563, 638, 734, 670), (564, 622, 725, 629), (564, 667, 733, 622), (564, 629, 740, 667), (565, 621, 726, 630), (565, 664, 732, 621), (565, 630, 742, 664), (566, 625, 727, 631), (566, 661, 736, 625), (566, 631, 744, 661), (567, 627, 728, 632), (567, 658, 738, 627), (567, 632, 746, 658), (568, 628, 729, 633), (568, 655, 739, 628), (568, 633, 748, 655), (569, 629, 725, 645), (569, 653, 740, 629), (569, 645, 743, 653), (570, 630, 726, 646), (570, 652, 742, 630), (570, 646, 745, 652), (571, 631, 727, 647), (571, 651, 744, 631), (571, 647, 747, 651), (572, 632, 728, 648), (572, 650, 746, 632), (572, 648, 749, 650), (573, 633, 729, 644), (573, 649, 748, 633), (573, 644, 741, 649), (574, 655, 748, 654), (574, 656, 739, 655), (574, 654, 749, 656), (575, 643, 739, 656), (575, 648, 728, 643), (575, 656, 749, 648), (576, 658, 746, 657), (576, 659, 738, 658), (576, 657, 747, 659), (577, 642, 738, 659), (577, 647, 727, 642), (577, 659, 747, 647), (578, 661, 744, 660), (578, 662, 736, 661), (578, 660, 745, 662), (579, 640, 736, 662), (579, 646, 726, 640), (579, 662, 745, 646), (580, 664, 742, 663), (580, 665, 732, 664), (580, 663, 743, 665), (581, 636, 732, 665), (581, 645, 725, 636), (581, 665, 743, 645), (582, 667, 740, 666), (582, 668, 733, 667), (582, 666, 741, 668), (583, 637, 733, 668), (583, 644, 729, 637), (583, 668, 741, 644), (584, 669, 734, 623), (584, 628, 739, 669), (584, 623, 729, 628), (585, 670, 734, 669), (585, 671, 737, 670), (585, 669, 739, 671), (586, 641, 737, 671), (586, 643, 728, 641), (586, 671, 739, 643), (587, 672, 737, 641), (587, 627, 738, 672), (587, 641, 728, 627), (588, 673, 737, 672), (588, 674, 735, 673), (588, 672, 738, 674), (589, 639, 735, 674), (589, 642, 727, 639), (589, 674, 738, 642), (590, 675, 735, 639), (590, 625, 736, 675), (590, 639, 727, 625), (591, 676, 735, 675), (591, 677, 730, 676), (591, 675, 736, 677), (592, 634, 730, 677), (592, 640, 726, 634), (592, 677, 736, 640), (593, 678, 733, 637), (593, 623, 734, 678), (593, 637, 729, 623), (594, 679, 733, 678), (594, 680, 731, 679), (594, 678, 734, 680), (595, 635, 731, 680), (595, 638, 724, 635), (595, 680, 734, 638), (596, 681, 730, 634), (596, 621, 732, 681), (596, 634, 726, 621), (597, 682, 730, 681), (597, 683, 731, 682), (597, 681, 732, 683), (598, 620, 731, 683), (598, 636, 725, 620), (598, 683, 732, 636), (599, 650, 749, 694), (599, 695, 746, 650), (599, 685, 756, 695), (599, 694, 759, 685), (600, 657, 746, 695), (600, 696, 747, 657), (600, 690, 757, 696), (600, 695, 756, 690), (601, 654, 748, 697), (601, 694, 749, 654), (601, 689, 759, 694), (601, 697, 758, 689), (602, 651, 747, 696), (602, 698, 744, 651), (602, 686, 754, 698), (602, 696, 757, 686), (603, 652, 745, 699), (603, 700, 742, 652), (603, 687, 752, 700), (603, 699, 755, 687), (604, 666, 740, 701), (604, 702, 741, 666), (604, 693, 751, 702), (604, 701, 750, 693), (605, 649, 741, 702), (605, 697, 748, 649), (605, 684, 758, 697), (605, 702, 751, 684), (606, 663, 742, 700), (606, 703, 743, 663), (606, 692, 753, 703), (606, 700, 752, 692), (607, 653, 743, 703), (607, 701, 740, 653), (607, 688, 750, 701), (607, 703, 753, 688), (608, 660, 744, 698), (608, 699, 745, 660), (608, 691, 755, 699), (608, 698, 754, 691), (609, 684, 751, 714), (609, 715, 758, 684), (609, 704, 768, 715), (609, 714, 761, 704), (610, 691, 754, 716), (610, 717, 755, 691), (610, 711, 765, 717), (610, 716, 764, 711), (611, 688, 753, 718), (611, 719, 750, 688), (611, 708, 760, 719), (611, 718, 763, 708), (612, 685, 759, 720), (612, 721, 756, 685), (612, 705, 766, 721), (612, 720, 769, 705), (613, 692, 752, 722), (613, 718, 753, 692), (613, 712, 763, 718), (613, 722, 762, 712), (614, 689, 758, 715), (614, 720, 759, 689), (614, 709, 769, 720), (614, 715, 768, 709), (615, 686, 757, 723), (615, 716, 754, 686), (615, 706, 764, 716), (615, 723, 767, 706), (616, 693, 750, 719), (616, 714, 751, 693), (616, 713, 761, 714), (616, 719, 760, 713), (617, 690, 756, 721), (617, 723, 757, 690), (617, 710, 767, 723), (617, 721, 766, 710), (618, 687, 755, 717), (618, 722, 752, 687), (618, 707, 762, 722), (618, 717, 765, 707), (8, 30, 33, 10), (283, 293, 264, 271)])
me_cube_126.polygons.foreach_set('material_index', [0, 0, 0, 0, 0, 0, 0, 0, 0, 0, 0, 0, 0, 0, 0, 0, 0, 0, 0, 0, 0, 0, 0, 0, 0, 0, 0, 0, 0, 0, 0, 0, 0, 0, 0, 0, 0, 0, 0, 0, 0, 0, 0, 0, 0, 0, 0, 0, 0, 0, 0, 0, 0, 0, 0, 0, 0, 0, 0, 2, 2, 2, 1, 1, 1, 1, 1, 1, 1, 1, 1, 1, 1, 1, 1, 1, 1, 1, 2, 2, 1, 1, 2, 2, 2, 2, 2, 2, 2, 2, 1, 1, 1, 1, 1, 1, 1, 1, 1, 1, 2, 1, 1, 1, 1, 1, 1, 1, 1, 2, 1, 1, 1, 1, 1, 1, 1, 1, 1, 1, 1, 1, 2, 1, 1, 1, 2, 2, 1, 1, 1, 1, 1, 1, 1, 1, 1, 2, 2, 1, 1, 1, 2, 1, 1, 2, 2, 2, 1, 1, 2, 2, 2, 1, 1, 1, 1, 1, 1, 1, 1, 1, 1, 1, 1, 1, 1, 1, 1, 2, 2, 1, 1, 2, 2, 2, 2, 2, 2, 2, 2, 1, 1, 1, 1, 1, 1, 1, 1, 1, 1, 2, 1, 1, 1, 1, 1, 1, 1, 1, 2, 1, 1, 1, 1, 1, 1, 1, 1, 1, 1, 1, 1, 2, 1, 1, 1, 2, 2, 1, 1, 1, 1, 1, 1, 1, 1, 1, 2, 2, 1, 1, 1, 2, 1, 1, 2, 2, 2, 1, 1, 0, 0, 0, 0, 0, 0, 0, 0, 0, 0, 0, 0, 0, 0, 0, 0, 0, 0, 0, 0, 0, 0, 0, 0, 0, 0, 0, 0, 0, 0, 0, 0, 0, 0, 0, 0, 0, 0, 0, 0, 0, 0, 0, 0, 0, 0, 0, 0, 0, 0, 0, 0, 0, 0, 0, 3, 3, 3, 3, 3, 3, 3, 3, 3, 3, 3, 3, 3, 3, 3, 3, 3, 3, 3, 3, 3, 3, 3, 3, 3, 3, 3, 3, 3, 3, 3, 3, 3, 3, 3, 3, 3, 3, 3, 3, 3, 3, 3, 3, 3, 3, 3, 3, 3, 3, 3, 3, 3, 3, 3, 3, 3, 3, 3, 3, 3, 3, 3, 3, 3, 3, 3, 3, 3, 3, 3, 3, 3, 3, 3, 3, 3, 3, 3, 3, 3, 3, 3, 3, 3, 3, 3, 3, 3, 3, 3, 3, 3, 3, 3, 3, 3, 3, 3, 3, 3, 3, 3, 3, 3, 3, 3, 3, 3, 3, 3, 3, 3, 3, 3, 3, 3, 3, 3, 3, 1, 1, 1, 1, 1, 1, 1, 1, 1, 1, 1, 1, 1, 1, 1, 1, 1, 1, 1, 1, 1, 1, 1, 1, 1, 1, 1, 1, 1, 1, 1, 1, 1, 1, 1, 1, 1, 1, 1, 1, 1, 1, 1, 1, 1, 1, 1, 1, 1, 1, 1, 1, 1, 1, 1, 1, 1, 1, 1, 1, 1, 1, 1, 1, 1, 1, 1, 1, 1, 1, 1, 1, 1, 1, 1, 1, 1, 1, 1, 1, 3, 3, 3, 3, 3, 3, 3, 3, 3, 3, 3, 3, 3, 3, 3, 3, 3, 3, 3, 3, 3, 3, 3, 3, 3, 3, 3, 3, 3, 3, 3, 3, 3, 3, 3, 3, 3, 3, 3, 3, 3, 3, 3, 3, 3, 3, 3, 3, 3, 3, 3, 3, 3, 3, 3, 3, 3, 3, 3, 3, 3, 3, 3, 3, 3, 3, 3, 3, 3, 3, 3, 3, 3, 3, 3, 3, 3, 3, 3, 3, 3, 3, 3, 3, 3, 3, 3, 3, 3, 3, 3, 3, 3, 3, 3, 3, 3, 3, 3, 3, 3, 3, 3, 3, 3, 3, 3, 3, 3, 3, 3, 3, 3, 3, 3, 3, 3, 3, 3, 3, 1, 1, 1, 1, 1, 1, 1, 1, 1, 1, 1, 1, 1, 1, 1, 1, 1, 1, 1, 1, 1, 1, 1, 1, 1, 1, 1, 1, 1, 1, 1, 1, 1, 1, 1, 1, 1, 1, 1, 1, 1, 1, 1, 1, 1, 1, 1, 1, 1, 1, 1, 1, 1, 1, 1, 1, 1, 1, 1, 1, 1, 1, 1, 1, 1, 1, 1, 1, 1, 1, 1, 1, 1, 1, 1, 1, 1, 1, 1, 1, 0, 0])
me_cube_126.materials.append(mat_tetra_fins)
me_cube_126.materials.append(mat_tetra_main)
me_cube_126.materials.append(mat_tetra_light)
me_cube_126.materials.append(mat_eyes)
me_cube_126.use_remesh_preserve_volume = False
me_cube_126.use_remesh_preserve_attributes = False
me_cube_126.use_mirror_vertex_groups = False
me_cube_126.update()
arm_armature = bpy.data.armatures.new('Armature')  # bones are not reproduced

# ---- objects
ob_fish_armature = bpy.data.objects.new('Fish_Armature', arm_armature)
ob_tetra = bpy.data.objects.new('Tetra', me_cube_126)

# ---- transforms, parenting, visibility, modifiers, constraints
ob_fish_armature.location = (0.0, 0.0, 0.0)
ob_fish_armature.lineart.crease_threshold = 0.0
ob_tetra.parent = ob_fish_armature
ob_tetra.location = (0.0, 0.0, 0.0)
ob_tetra.lineart.crease_threshold = 0.0
_vg = ob_tetra.vertex_groups.new(name='Main1')
for _i, _w in zip([85, 86, 89, 90, 92, 93, 94, 95, 96, 97, 104, 105, 107, 108, 111, 113, 114, 116, 117, 118, 119, 120, 121, 126, 127, 129, 130, 133, 139, 140, 141, 142, 143, 144, 156, 157, 158, 159, 160, 161, 168, 169, 170, 172, 173, 174, 175, 176, 177, 178, 179, 180, 181, 182, 183, 194, 195, 196, 197, 199, 200, 204, 207, 208, 209, 211, 212, 213, 214, 215, 216, 223, 224, 226, 227, 231, 239, 240, 241, 242, 243, 244, 245, 246, 247, 248, 348, 349, 350, 351, 352, 353, 354, 355, 356, 357, 358, 359, 360, 361, 362, 363, 364, 365, 366, 367, 368, 369, 370, 371, 372, 373, 374, 375, 376, 377, 378, 379, 380, 381, 382, 383, 384, 385, 386, 387, 388, 389, 390, 391, 392, 393, 394, 395, 396, 397, 398, 399, 400, 401, 402, 403, 404, 405, 406, 407, 408, 409, 410, 411, 412, 413, 414, 415, 416, 417, 418, 419, 420, 421, 422, 423, 424, 425, 426, 427, 428, 429, 430, 431, 432, 433, 434, 435, 436, 437, 438, 439, 440, 441, 442, 443, 444, 445, 446, 447, 448, 449, 450, 451, 452, 453, 454, 455, 456, 457, 458, 459, 460, 461, 462, 463, 464, 465, 466, 467, 468, 469, 470, 471, 472, 473, 474, 475, 476, 477, 478, 479, 480, 481, 482, 483, 484, 485, 486, 487, 488, 489, 490, 491, 492, 493, 494, 495, 496, 497, 498, 499, 500, 501, 502, 503, 504, 505, 506, 507, 508, 509, 510, 511, 512, 513, 514, 515, 516, 517, 518, 519, 520, 521, 522, 523, 524, 525, 526, 527, 528, 529, 530, 531, 532, 533, 534, 535, 536, 537, 538, 539, 540, 541, 542, 543, 544, 545, 546, 547, 548, 549, 550, 551, 552, 553, 554, 555, 556, 557, 558, 559, 560, 561, 562, 563, 564, 565, 566, 567, 568, 569, 570, 571, 572, 573, 574, 575, 576, 577, 578, 579, 580, 581, 582, 583, 584, 585, 586, 587, 588, 589, 590, 591, 592, 593, 594, 595, 596, 597, 598, 599, 600, 601, 602, 603, 604, 605, 606, 607, 608, 609, 610, 611, 612, 613, 614, 615, 616, 617, 618, 619, 620, 621, 622, 623, 624, 625, 626, 627, 628, 629, 630, 631, 632, 633, 634, 635, 636, 637, 638, 639, 640, 641, 642, 643, 644, 645, 646, 647, 648, 649, 650, 651, 652, 653, 654, 655, 656, 657, 658, 659, 660, 661, 662, 663, 664, 665, 666, 667, 668, 669, 670, 671, 672, 673, 674, 675, 676, 677, 678, 679, 680, 681, 682, 683, 684, 685, 686, 687, 688, 689, 690, 691, 692, 693, 694, 695, 696, 697, 698, 699, 700, 701, 702, 703, 704, 705, 706, 707, 708, 709, 710, 711, 712, 713, 714, 715, 716, 717, 718, 719, 720, 721, 722, 723, 724, 725, 726, 727, 728, 729, 730, 731, 732, 733, 734, 735, 736, 737, 738, 739, 740, 741, 742, 743, 744, 745, 746, 747, 748, 749, 750, 751, 752, 753, 754, 755, 756, 757, 758, 759, 760, 761, 762, 763, 764, 765, 766, 767, 768, 769], [0.2912, 0.909, 0.9131, 0.6389, 0.01825, 0.316, 0.8016, 0.9873, 0.9098, 0.8997, 0.6781, 0.241, 0.7271, 0.9746, 0.1628, 0.896, 0.5148, 0.8434, 0.7637, 0.03633, 0.008869, 0.964, 0.9746, 0.2703, 0.1724, 0.8174, 0.9859, 0.1876, 0.9864, 0.08888, 0.1186, 0.1384, 0.09877, 0.08895, 0.2912, 0.9554, 0.7253, 0.6088, 0.9195, 0.909, 0.9131, 0.996, 0.6389, 0.02613, 0.006467, 0.01825, 0.316, 0.8016, 0.9066, 0.8105, 0.9873, 0.9879, 0.9743, 0.9098, 0.8997, 0.6781, 0.2237, 0.2665, 0.241, 0.7271, 0.9746, 0.1628, 0.896, 0.9962, 0.5148, 0.8434, 0.7637, 0.03633, 0.008869, 0.964, 0.9746, 0.2703, 0.1724, 0.8174, 0.9859, 0.1876, 0.993, 0.9864, 0.9857, 0.1113, 0.1306, 0.08888, 0.1186, 0.1384, 0.09877, 0.08895, 1.0, 1.0, 1.0, 1.0, 1.0, 1.0, 1.0, 1.0, 1.0, 1.0, 1.0, 1.0, 1.0, 1.0, 1.0, 1.0, 1.0, 1.0, 1.0, 1.0, 1.0, 1.0, 1.0, 1.0, 1.0, 1.0, 1.0, 1.0, 1.0, 1.0, 1.0, 1.0, 1.0, 1.0, 1.0, 1.0, 1.0, 1.0, 1.0, 1.0, 1.0, 1.0, 1.0, 1.0, 1.0, 1.0, 1.0, 1.0, 1.0, 1.0, 1.0, 1.0, 1.0, 1.0, 1.0, 1.0, 1.0, 1.0, 1.0, 1.0, 1.0, 1.0, 1.0, 1.0, 1.0, 1.0, 1.0, 1.0, 1.0, 1.0, 1.0, 1.0, 1.0, 1.0, 1.0, 1.0, 1.0, 1.0, 1.0, 1.0, 1.0, 1.0, 1.0, 1.0, 1.0, 1.0, 1.0, 1.0, 1.0, 1.0, 1.0, 1.0, 1.0, 1.0, 1.0, 1.0, 1.0, 1.0, 1.0, 1.0, 1.0, 1.0, 1.0, 1.0, 1.0, 1.0, 1.0, 1.0, 1.0, 1.0, 1.0, 1.0, 1.0, 1.0, 1.0, 1.0, 1.0, 1.0, 1.0, 1.0, 1.0, 1.0, 1.0, 1.0, 1.0, 1.0, 1.0, 1.0, 1.0, 1.0, 1.0, 1.0, 1.0, 1.0, 1.0, 1.0, 1.0, 1.0, 1.0, 1.0, 1.0, 1.0, 1.0, 1.0, 1.0, 1.0, 1.0, 1.0, 1.0, 1.0, 1.0, 1.0, 1.0, 1.0, 1.0, 1.0, 1.0, 1.0, 1.0, 1.0, 1.0, 1.0, 1.0, 1.0, 1.0, 1.0, 1.0, 1.0, 1.0, 1.0, 1.0, 1.0, 1.0, 1.0, 1.0, 1.0, 1.0, 1.0, 1.0, 1.0, 1.0, 1.0, 1.0, 1.0, 1.0, 1.0, 1.0, 1.0, 1.0, 1.0, 1.0, 1.0, 1.0, 1.0, 1.0, 1.0, 1.0, 1.0, 1.0, 1.0, 1.0, 1.0, 1.0, 1.0, 1.0, 1.0, 1.0, 1.0, 1.0, 1.0, 1.0, 1.0, 1.0, 1.0, 1.0, 1.0, 1.0, 1.0, 1.0, 1.0, 1.0, 1.0, 1.0, 1.0, 1.0, 1.0, 1.0, 1.0, 1.0, 1.0, 1.0, 1.0, 1.0, 1.0, 1.0, 1.0, 1.0, 1.0, 1.0, 1.0, 1.0, 1.0, 1.0, 1.0, 1.0, 1.0, 1.0, 1.0, 1.0, 1.0, 1.0, 1.0, 1.0, 1.0, 1.0, 1.0, 1.0, 1.0, 1.0, 1.0, 1.0, 1.0, 1.0, 1.0, 1.0, 1.0, 1.0, 1.0, 1.0, 1.0, 1.0, 1.0, 1.0, 1.0, 1.0, 1.0, 1.0, 1.0, 1.0, 1.0, 1.0, 1.0, 1.0, 1.0, 1.0, 1.0, 1.0, 1.0, 1.0, 1.0, 1.0, 1.0, 1.0, 1.0, 1.0, 1.0, 1.0, 1.0, 1.0, 1.0, 1.0, 1.0, 1.0, 1.0, 1.0, 1.0, 1.0, 1.0, 1.0, 1.0, 1.0, 1.0, 1.0, 1.0, 1.0, 1.0, 1.0, 1.0, 1.0, 1.0, 1.0, 1.0, 1.0, 1.0, 1.0, 1.0, 1.0, 1.0, 1.0, 1.0, 1.0, 1.0, 1.0, 1.0, 1.0, 1.0, 1.0, 1.0, 1.0, 1.0, 1.0, 1.0, 1.0, 1.0, 1.0, 1.0, 1.0, 1.0, 1.0, 1.0, 1.0, 1.0, 1.0, 1.0, 1.0, 1.0, 1.0, 1.0, 1.0, 1.0, 1.0, 1.0, 1.0, 1.0, 1.0, 1.0, 1.0, 1.0, 1.0, 1.0, 1.0, 1.0, 1.0, 1.0, 1.0, 1.0, 1.0, 1.0, 1.0, 1.0, 1.0, 1.0, 1.0, 1.0, 1.0, 1.0, 1.0, 1.0, 1.0, 1.0, 1.0, 1.0, 1.0, 1.0, 1.0, 1.0, 1.0, 1.0, 1.0, 1.0, 1.0, 1.0, 1.0, 1.0, 1.0, 1.0, 1.0, 1.0, 1.0, 1.0, 1.0, 1.0, 1.0, 1.0, 1.0, 1.0, 1.0, 1.0, 1.0, 1.0, 1.0, 1.0]): _vg.add([_i], _w, 'REPLACE')
_vg = ob_tetra.vertex_groups.new(name='Main2')
for _i, _w in zip([0, 1, 2, 3, 4, 5, 6, 7, 8, 9, 10, 11, 12, 13, 14, 15, 16, 17, 18, 19, 20, 21, 22, 23, 24, 25, 26, 27, 28, 29, 30, 31, 32, 33, 34, 35, 36, 37, 38, 39, 40, 41, 42, 43, 44, 45, 46, 47, 48, 49, 50, 51, 52, 53, 54, 55, 56, 57, 58, 59, 60, 61, 62, 63, 64, 65, 66, 67, 68, 69, 70, 71, 72, 73, 74, 75, 76, 77, 78, 79, 80, 81, 82, 83, 84, 85, 86, 89, 90, 91, 92, 93, 94, 96, 97, 99, 100, 104, 105, 106, 107, 111, 113, 114, 115, 116, 117, 118, 119, 120, 126, 127, 128, 129, 133, 136, 137, 140, 141, 142, 143, 144, 145, 146, 147, 148, 149, 155, 156, 157, 158, 159, 160, 161, 163, 164, 168, 170, 171, 172, 173, 174, 175, 176, 177, 178, 182, 183, 187, 188, 194, 195, 196, 197, 198, 199, 204, 207, 209, 210, 211, 212, 213, 214, 215, 223, 224, 225, 226, 231, 233, 234, 236, 237, 242, 243, 244, 245, 246, 247, 248, 249, 250, 251, 252, 253, 254, 255, 308, 309, 310, 311, 312, 313, 314, 315, 316, 317, 318, 319, 320, 321, 322, 323, 324, 325, 326, 327, 328, 338], [1.0, 1.0, 1.0, 1.0, 1.0, 1.0, 1.0, 1.0, 1.0, 1.0, 1.0, 1.0, 1.0, 1.0, 1.0, 1.0, 1.0, 1.0, 1.0, 1.0, 1.0, 1.0, 1.0, 1.0, 1.0, 1.0, 1.0, 1.0, 1.0, 1.0, 1.0, 1.0, 1.0, 1.0, 1.0, 1.0, 1.0, 1.0, 1.0, 1.0, 1.0, 1.0, 1.0, 1.0, 1.0, 1.0, 1.0, 1.0, 1.0, 1.0, 1.0, 1.0, 1.0, 1.0, 1.0, 1.0, 1.0, 1.0, 1.0, 1.0, 1.0, 1.0, 1.0, 1.0, 1.0, 1.0, 1.0, 1.0, 1.0, 1.0, 1.0, 1.0, 1.0, 1.0, 1.0, 1.0, 1.0, 1.0, 1.0, 1.0, 1.0, 1.0, 1.0, 1.0, 0.1232, 0.6826, 0.0872, 0.08258, 0.3415, 0.16, 0.6286, 0.6588, 0.1882, 0.08563, 0.09629, 0.1246, 0.2185, 0.3051, 0.7145, 0.6562, 0.262, 0.7892, 0.09916, 0.4607, 0.1093, 0.1485, 0.2271, 0.7368, 0.7209, 0.01905, 0.6919, 0.7833, 0.356, 0.1738, 0.7627, 0.01729, 0.02124, 0.8227, 0.7987, 0.7923, 0.8229, 0.8051, 0.08472, 0.05043, 0.06139, 0.05592, 0.02937, 0.1232, 0.6826, 0.03475, 0.2619, 0.3741, 0.07717, 0.0872, 0.09895, 0.1959, 0.08258, 0.3415, 0.16, 0.7797, 0.7268, 0.6286, 0.6588, 0.1882, 0.08892, 0.1816, 0.08563, 0.09629, 0.1246, 0.2185, 0.3051, 0.7354, 0.7011, 0.7145, 0.6562, 0.262, 0.7892, 0.09916, 0.4607, 0.1093, 0.1485, 0.2271, 0.7368, 0.7209, 0.01905, 0.6919, 0.7833, 0.356, 0.1738, 0.7627, 0.01677, 0.02251, 0.01729, 0.02124, 0.8146, 0.8082, 0.8227, 0.7987, 0.7923, 0.8229, 0.8051, 0.08472, 0.05043, 0.04312, 0.08036, 0.06139, 0.05592, 0.02937, 0.04964, 0.05539, 0.02299, 0.05627, 0.05338, 0.04832, 0.06482, 0.05639, 0.1175, 0.1841, 0.1035, 0.07293, 0.04758, 0.02943, 0.02364, 0.06658, 0.1226, 0.06555, 0.05419, 0.2045, 0.03805, 0.007807]): _vg.add([_i], _w, 'REPLACE')
_vg = ob_tetra.vertex_groups.new(name='Main3')
for _i, _w in zip([84, 91, 92, 98, 99, 100, 105, 106, 109, 111, 115, 118, 119, 122, 123, 126, 127, 128, 131, 133, 134, 135, 136, 137, 138, 140, 141, 142, 143, 144, 145, 146, 147, 148, 149, 155, 163, 164, 171, 172, 173, 174, 184, 185, 186, 187, 188, 195, 196, 197, 198, 201, 204, 210, 213, 214, 217, 218, 223, 224, 225, 228, 231, 232, 233, 234, 235, 236, 237, 238, 242, 243, 244, 245, 246, 247, 248, 249, 250, 251, 252, 253, 254, 255, 308, 309, 310, 311, 312, 313, 314, 315, 316, 317, 318, 319, 320, 321, 322, 323, 324, 325, 326, 327, 328, 329, 330, 331, 332, 333, 334, 335, 336, 337, 338, 339, 340, 341, 342, 343, 344, 345, 346, 347], [0.7518, 0.7238, 0.3079, 0.03463, 0.7066, 0.656, 0.02958, 0.2874, 0.03083, 0.0362, 0.7869, 0.1928, 0.2174, 0.05348, 0.04742, 0.01659, 0.02821, 0.5914, 0.008276, 0.04085, 0.2613, 0.2361, 0.3448, 0.2745, 0.189, 0.07945, 0.07403, 0.06071, 0.06895, 0.09778, 0.598, 0.6068, 0.6181, 0.5507, 0.6663, 0.7518, 0.7285, 0.6761, 0.7238, 0.1537, 0.21, 0.3079, 0.0541, 0.04444, 0.0347, 0.7066, 0.656, 0.0212, 0.005735, 0.02958, 0.2874, 0.03091, 0.0362, 0.7869, 0.1928, 0.2174, 0.05351, 0.04749, 0.01659, 0.02821, 0.5914, 0.00834, 0.04085, 0.2613, 0.3567, 0.2708, 0.2361, 0.3448, 0.2745, 0.189, 0.06417, 0.05236, 0.07945, 0.07403, 0.06071, 0.06895, 0.09778, 0.598, 0.6068, 0.5063, 0.5841, 0.6181, 0.5507, 0.6663, 0.4665, 0.4844, 0.3986, 0.486, 0.4722, 0.4537, 0.5282, 0.5237, 0.6213, 0.5859, 0.5933, 0.6117, 0.5719, 0.49, 0.3813, 0.6216, 0.5933, 0.5236, 0.4755, 0.5748, 0.6913, 0.5084, 0.5719, 0.6749, 0.6787, 0.3814, 0.5623, 0.6336, 0.6692, 0.6645, 0.6991, 0.6974, 0.5754, 0.578, 0.4793, 0.504, 0.5227, 0.4157, 0.5209, 0.4992]): _vg.add([_i], _w, 'REPLACE')
_vg = ob_tetra.vertex_groups.new(name='Main4')
for _i, _w in zip([84, 87, 88, 91, 92, 98, 99, 100, 101, 102, 103, 106, 109, 110, 112, 115, 118, 119, 122, 123, 124, 125, 128, 131, 132, 134, 135, 136, 137, 138, 145, 146, 147, 148, 149, 150, 151, 152, 153, 154, 155, 162, 163, 164, 165, 166, 167, 171, 172, 173, 174, 184, 185, 186, 187, 188, 189, 190, 191, 192, 193, 198, 201, 202, 203, 205, 206, 210, 213, 214, 217, 218, 219, 220, 222, 225, 228, 229, 230, 232, 233, 234, 235, 236, 237, 238, 249, 250, 251, 252, 253, 254, 255, 256, 257, 258, 259, 260, 261, 262, 308, 309, 310, 311, 312, 313, 314, 315, 316, 317, 318, 319, 320, 321, 322, 323, 324, 325, 326, 327, 328, 329, 330, 331, 332, 333, 334, 335, 336, 337, 338, 339, 340, 341, 342, 343, 344, 345, 346, 347], [0.1179, 0.8505, 0.8384, 0.1091, 0.00851, 0.9339, 0.161, 0.1159, 0.1963, 0.8155, 0.8285, 0.01359, 0.9324, 0.2133, 0.8635, 0.09812, 0.004306, 0.01414, 0.9203, 0.9204, 0.27, 0.29, 0.0185, 0.9513, 0.1588, 0.7113, 0.734, 0.6162, 0.6839, 0.7936, 0.3119, 0.3385, 0.3162, 0.3882, 0.291, 0.9284, 0.9216, 0.9106, 0.9178, 0.9402, 0.1179, 0.8204, 0.1667, 0.1196, 0.8914, 0.8374, 0.8819, 0.1092, 0.006751, 0.01943, 0.008549, 0.9208, 0.9217, 0.9385, 0.1611, 0.116, 0.3172, 0.3521, 0.4494, 0.8578, 0.8688, 0.01363, 0.9375, 0.4602, 0.2016, 0.9036, 0.1071, 0.09819, 0.004336, 0.01417, 0.9242, 0.9248, 0.4894, 0.502, 0.1494, 0.01855, 0.9555, 0.4383, 0.2528, 0.712, 0.6047, 0.6869, 0.7348, 0.6167, 0.6845, 0.7942, 0.3121, 0.3388, 0.4422, 0.3302, 0.3165, 0.3885, 0.2912, 0.9129, 0.9418, 0.922, 0.9363, 0.9232, 0.9294, 0.9531, 0.4837, 0.4602, 0.565, 0.4577, 0.4744, 0.4971, 0.407, 0.4199, 0.2612, 0.23, 0.3032, 0.3154, 0.3793, 0.4703, 0.5818, 0.3118, 0.2841, 0.4108, 0.4703, 0.2207, 0.2647, 0.4837, 0.4183, 0.3071, 0.311, 0.6136, 0.4316, 0.3589, 0.3197, 0.3199, 0.272, 0.2843, 0.4161, 0.4123, 0.5135, 0.4882, 0.469, 0.5791, 0.4709, 0.4935]): _vg.add([_i], _w, 'REPLACE')
_vg = ob_tetra.vertex_groups.new(name='Main5')
for _i, _w in zip([87, 88, 101, 102, 103, 110, 112, 124, 125, 132, 150, 151, 152, 153, 154, 162, 165, 166, 167, 189, 190, 191, 192, 193, 202, 203, 205, 206, 219, 220, 221, 222, 229, 230, 256, 257, 258, 259, 260, 261, 262, 263, 264, 265, 266, 267, 268, 269, 270, 271, 272, 273, 274, 275, 276, 277, 278, 279, 281, 282, 283, 284, 285, 286, 287, 288, 289, 290, 291, 292, 293, 294, 295, 296, 297, 298, 299, 300, 301, 302, 303, 304, 305, 306, 307], [0.1437, 0.1551, 0.8022, 0.1757, 0.1634, 0.7848, 0.132, 0.7276, 0.7072, 0.8401, 0.05206, 0.05844, 0.06348, 0.05588, 0.04206, 0.171, 0.1025, 0.1551, 0.1113, 0.68, 0.6444, 0.547, 0.1331, 0.1227, 0.5359, 0.7967, 0.0915, 0.892, 0.5064, 0.4933, 0.9919, 0.8492, 0.5584, 0.7447, 0.0623, 0.02711, 0.05269, 0.03731, 0.05083, 0.03852, 0.01616, 0.8107, 0.9495, 0.8854, 0.8587, 0.8413, 0.9486, 0.8494, 0.7664, 0.9987, 0.3406, 0.2222, 0.199, 0.3572, 0.1513, 0.09339, 0.2923, 0.4329, 0.841, 0.9084, 0.9964, 0.9212, 0.8791, 0.2995, 0.121, 0.01764, 0.132, 0.284, 0.8971, 0.2207, 0.959, 0.06717, 0.9716, 0.0632, 0.8706, 0.2093, 0.7121, 0.8897, 0.8822, 0.715, 0.7188, 0.6669, 0.7545, 0.9976, 0.7728]): _vg.add([_i], _w, 'REPLACE')
_vg = ob_tetra.vertex_groups.new(name='Main6')
for _i, _w in zip([263, 264, 265, 266, 267, 268, 269, 270, 272, 273, 274, 275, 276, 277, 278, 279, 280, 281, 282, 284, 285, 286, 287, 288, 289, 290, 291, 292, 293, 294, 295, 296, 297, 298, 299, 300, 301, 302, 303, 304, 305, 307], [0.1893, 0.05045, 0.1146, 0.1413, 0.1587, 0.05144, 0.1506, 0.2336, 0.6594, 0.7778, 0.801, 0.6428, 0.8487, 0.9066, 0.7077, 0.5671, 0.9992, 0.159, 0.09159, 0.07884, 0.1209, 0.7005, 0.879, 0.9662, 0.868, 0.716, 0.1029, 0.7793, 0.03209, 0.9328, 0.006731, 0.9368, 0.1294, 0.7907, 0.2879, 0.1103, 0.1178, 0.285, 0.2812, 0.3331, 0.2455, 0.2272]): _vg.add([_i], _w, 'REPLACE')
_m = ob_tetra.modifiers.new('Armature', 'ARMATURE')
_m.object = ob_fish_armature

# ---- collection membership
col_collection_1.objects.link(ob_fish_armature)
col_collection_1.objects.link(ob_tetra)

# ---- scene / render settings (as saved in the file)
scene.frame_start = 1; scene.frame_end = 250; scene.frame_set(55)
scene.render.engine = 'CYCLES'
scene.render.resolution_x = 1000
scene.render.resolution_y = 1000
scene.render.dither_intensity = 0.0
scene.cycles.samples = 200
scene.cycles.sampling_pattern = 'TABULATED_SOBOL'
scene.cycles.light_sampling_threshold = 0.0
scene.cycles.use_adaptive_sampling = False
scene.cycles.use_light_tree = False
scene.cycles.caustics_reflective = False
scene.cycles.caustics_refractive = False
scene.cycles.blur_glossy = 0.0
scene.cycles.max_bounces = 2
scene.cycles.pixel_filter_type = 'GAUSSIAN'
scene.cycles.sample_clamp_indirect = 0.0
scene.view_settings.view_transform = 'Standard'
bpy.context.view_layer.update()

# ---- added for rendering (the .blend has no active camera): camera
cam_auto = bpy.data.cameras.new('AutoCamera')
cam_auto.lens = 50.0
cam_auto.sensor_width = 36.0
cam_auto.clip_end = 1000.0
ob_auto_camera = bpy.data.objects.new('AutoCamera', cam_auto)
scene.collection.objects.link(ob_auto_camera)
ob_auto_camera.location = (5.92854, -6.14673, 4.57552)
ob_auto_camera.rotation_euler = (1.09748, -7.21219e-08, 0.694738)
scene.camera = ob_auto_camera
bpy.context.view_layer.update()
